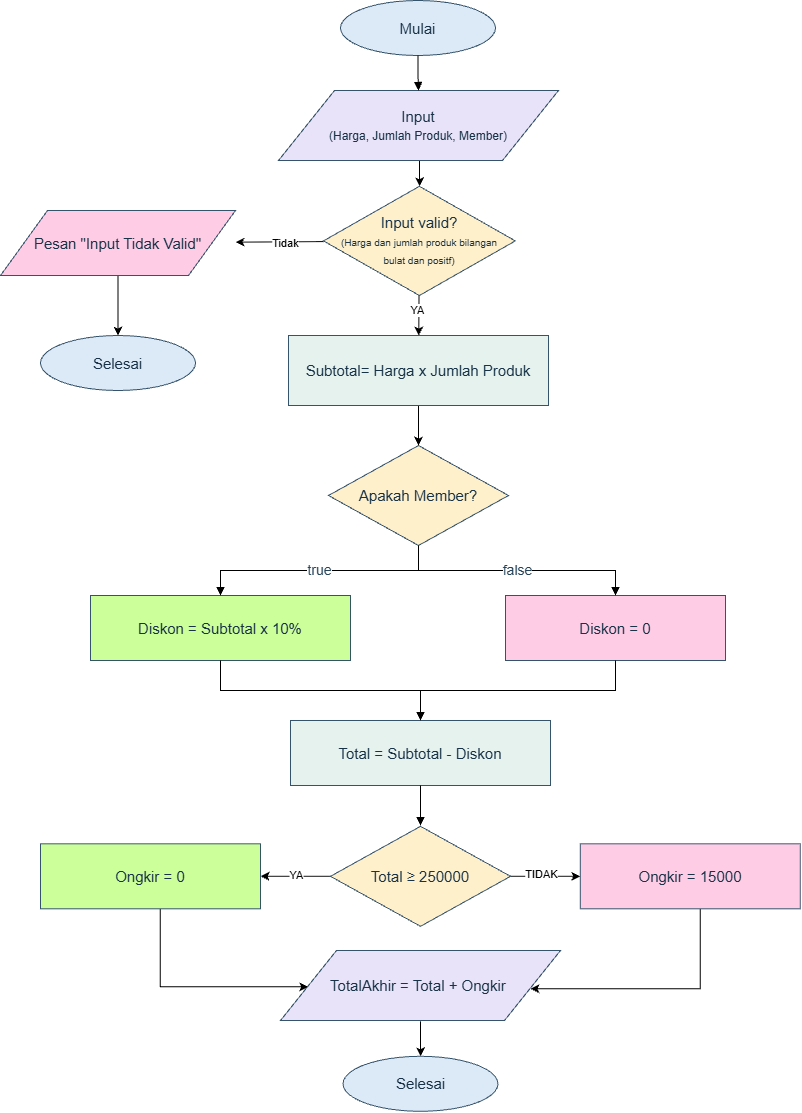

The diagram above was exported from draw.io. Its source (the exported page's mxGraphModel, read from the mxfile embedded in the PNG):
<mxGraphModel dx="1058" dy="439" grid="1" gridSize="10" guides="1" tooltips="1" connect="1" arrows="1" fold="1" page="1" pageScale="1" pageWidth="827" pageHeight="1169" math="0" shadow="0">
  <root>
    <mxCell id="0" />
    <mxCell id="1" parent="0" />
    <mxCell id="4F0CUywXj3_2y6bauDZv-25" parent="1" style="shape=ellipse;whiteSpace=wrap;html=1;rounded=0;strokeColor=#35536B;fillColor=#DCEAF7;fontColor=#183247;fontFamily=Arial;fontSize=15;align=center;verticalAlign=middle;spacing=8;aspect=fixed;" value="Mulai" vertex="1">
      <mxGeometry height="55" width="155" x="749.999951171875" y="10.00001220703125" as="geometry" />
    </mxCell>
    <mxCell id="lz1bA5SmYBg1pmYQ4D1W-1" edge="1" parent="1" source="4F0CUywXj3_2y6bauDZv-26" style="edgeStyle=elbowEdgeStyle;rounded=0;orthogonalLoop=1;jettySize=auto;html=1;defaultLabelBackgroundColor=page;" target="4F0CUywXj3_2y6bauDZv-27" value="">
      <mxGeometry relative="1" as="geometry" />
    </mxCell>
    <mxCell id="4F0CUywXj3_2y6bauDZv-26" parent="1" style="shape=parallelogram;whiteSpace=wrap;html=1;rounded=0;strokeColor=#35536B;fillColor=#E8E3F8;fontColor=#183247;fontFamily=Arial;fontSize=15;align=center;verticalAlign=middle;spacing=8;" value="Input&lt;div&gt;&lt;font style=&quot;font-size: 12px;&quot;&gt;(Harga, Jumlah Produk, Member)&lt;/font&gt;&lt;/div&gt;" vertex="1">
      <mxGeometry height="70" width="280" x="687.999951171875" y="100.00001220703125" as="geometry" />
    </mxCell>
    <mxCell id="lz1bA5SmYBg1pmYQ4D1W-5" edge="1" parent="1" source="4F0CUywXj3_2y6bauDZv-27" style="edgeStyle=none;rounded=0;orthogonalLoop=1;jettySize=auto;html=1;defaultLabelBackgroundColor=page;" target="4F0CUywXj3_2y6bauDZv-28" value="">
      <mxGeometry relative="1" as="geometry" />
    </mxCell>
    <mxCell id="lz1bA5SmYBg1pmYQ4D1W-7" connectable="0" parent="lz1bA5SmYBg1pmYQ4D1W-5" style="edgeLabel;html=1;align=center;verticalAlign=middle;resizable=0;points=[];inheritText=1;defaultLabelBackgroundColor=page;" value="Tidak" vertex="1">
      <mxGeometry relative="1" x="-0.1183" y="1" as="geometry">
        <mxPoint as="offset" />
      </mxGeometry>
    </mxCell>
    <mxCell id="lz1bA5SmYBg1pmYQ4D1W-8" edge="1" parent="1" source="4F0CUywXj3_2y6bauDZv-27" style="edgeStyle=none;rounded=0;orthogonalLoop=1;jettySize=auto;html=1;defaultLabelBackgroundColor=page;" target="4F0CUywXj3_2y6bauDZv-30" value="">
      <mxGeometry relative="1" as="geometry" />
    </mxCell>
    <mxCell id="lz1bA5SmYBg1pmYQ4D1W-9" connectable="0" parent="lz1bA5SmYBg1pmYQ4D1W-8" style="edgeLabel;html=1;align=center;verticalAlign=middle;resizable=0;points=[];inheritText=1;defaultLabelBackgroundColor=page;" value="YA" vertex="1">
      <mxGeometry relative="1" x="-0.2333" y="-2" as="geometry">
        <mxPoint as="offset" />
      </mxGeometry>
    </mxCell>
    <mxCell id="4F0CUywXj3_2y6bauDZv-27" parent="1" style="shape=rhombus;whiteSpace=wrap;html=1;rounded=0;strokeColor=#35536B;fillColor=#FFF0CC;fontColor=#183247;fontFamily=Arial;fontSize=15;align=center;verticalAlign=middle;spacing=8;" value="Input valid?&lt;div&gt;&lt;font style=&quot;font-size: 10px;&quot;&gt;(Harga dan jumlah produk bilangan bulat dan positf)&lt;/font&gt;&lt;/div&gt;" vertex="1">
      <mxGeometry height="109.2" width="191.8" x="733" y="195.8" as="geometry" />
    </mxCell>
    <mxCell id="lz1bA5SmYBg1pmYQ4D1W-12" edge="1" parent="1" source="4F0CUywXj3_2y6bauDZv-28" style="edgeStyle=none;rounded=0;orthogonalLoop=1;jettySize=auto;html=1;defaultLabelBackgroundColor=page;" target="4F0CUywXj3_2y6bauDZv-29" value="">
      <mxGeometry relative="1" as="geometry" />
    </mxCell>
    <mxCell id="4F0CUywXj3_2y6bauDZv-28" parent="1" style="shape=parallelogram;whiteSpace=wrap;html=1;rounded=0;strokeColor=#35536B;fillColor=#FFCCE6;fontColor=#183247;fontFamily=Arial;fontSize=15;align=center;verticalAlign=middle;spacing=8;" value="Pesan &quot;Input Tidak Valid&quot;" vertex="1">
      <mxGeometry height="65" width="235" x="409.999951171875" y="220.00001220703126" as="geometry" />
    </mxCell>
    <mxCell id="4F0CUywXj3_2y6bauDZv-29" parent="1" style="shape=ellipse;whiteSpace=wrap;html=1;rounded=0;strokeColor=#35536B;fillColor=#DCEAF7;fontColor=#183247;fontFamily=Arial;fontSize=15;align=center;verticalAlign=middle;spacing=8;aspect=fixed;" value="Selesai" vertex="1">
      <mxGeometry height="55" width="155" x="449.999951171875" y="345.00001220703126" as="geometry" />
    </mxCell>
    <mxCell id="lz1bA5SmYBg1pmYQ4D1W-11" edge="1" parent="1" source="4F0CUywXj3_2y6bauDZv-30" style="edgeStyle=none;rounded=0;orthogonalLoop=1;jettySize=auto;html=1;defaultLabelBackgroundColor=page;" target="4F0CUywXj3_2y6bauDZv-31" value="">
      <mxGeometry relative="1" as="geometry" />
    </mxCell>
    <mxCell id="4F0CUywXj3_2y6bauDZv-30" parent="1" style="shape=rectangle;whiteSpace=wrap;html=1;rounded=0;strokeColor=#35536B;fillColor=#E5F2EE;fontColor=#183247;fontFamily=Arial;fontSize=15;align=center;verticalAlign=middle;spacing=8;" value="Subtotal= Harga x Jumlah Produk" vertex="1">
      <mxGeometry height="70" width="260" x="697.999951171875" y="345.00001220703126" as="geometry" />
    </mxCell>
    <mxCell id="4F0CUywXj3_2y6bauDZv-31" parent="1" style="shape=rhombus;whiteSpace=wrap;html=1;rounded=0;strokeColor=#35536B;fillColor=#FFF0CC;fontColor=#183247;fontFamily=Arial;fontSize=15;align=center;verticalAlign=middle;spacing=8;" value="Apakah Member?" vertex="1">
      <mxGeometry height="100" width="180" x="737.999951171875" y="455.00001220703126" as="geometry" />
    </mxCell>
    <mxCell id="4F0CUywXj3_2y6bauDZv-32" parent="1" style="shape=rectangle;whiteSpace=wrap;html=1;rounded=0;strokeColor=#35536B;fillColor=#CCFF99;fontColor=#183247;fontFamily=Arial;fontSize=15;align=center;verticalAlign=middle;spacing=8;" value="Diskon = Subtotal x 10%" vertex="1">
      <mxGeometry height="65" width="260" x="499.99995117187495" y="605.0000122070312" as="geometry" />
    </mxCell>
    <mxCell id="4F0CUywXj3_2y6bauDZv-33" parent="1" style="shape=rectangle;whiteSpace=wrap;html=1;rounded=0;strokeColor=#35536B;fillColor=#FFCCE6;fontColor=#183247;fontFamily=Arial;fontSize=15;align=center;verticalAlign=middle;spacing=8;" value="Diskon = 0" vertex="1">
      <mxGeometry height="65" width="220" x="914.999951171875" y="605.0000122070312" as="geometry" />
    </mxCell>
    <mxCell id="4F0CUywXj3_2y6bauDZv-34" parent="1" style="shape=rectangle;whiteSpace=wrap;html=1;rounded=0;strokeColor=#35536B;fillColor=#E5F2EE;fontColor=#183247;fontFamily=Arial;fontSize=15;align=center;verticalAlign=middle;spacing=8;" value="Total = Subtotal - Diskon" vertex="1">
      <mxGeometry height="65" width="260" x="699.999951171875" y="730.0000122070312" as="geometry" />
    </mxCell>
    <mxCell id="4F0CUywXj3_2y6bauDZv-37" edge="1" parent="1" source="4F0CUywXj3_2y6bauDZv-25" style="edgeStyle=orthogonalEdgeStyle;rounded=0;orthogonalLoop=1;jettySize=auto;html=1;endArrow=block;endFill=1;strokeColor=#000000;fontSize=14;fontFamily=Arial;fontColor=#25445A;labelBackgroundColor=#FFFFFF;" target="4F0CUywXj3_2y6bauDZv-26" value="">
      <mxGeometry relative="1" as="geometry" />
    </mxCell>
    <mxCell id="4F0CUywXj3_2y6bauDZv-43" edge="1" parent="1" source="4F0CUywXj3_2y6bauDZv-31" style="edgeStyle=orthogonalEdgeStyle;rounded=0;orthogonalLoop=1;jettySize=auto;html=1;endArrow=block;endFill=1;strokeColor=#000000;fontSize=14;fontFamily=Arial;fontColor=#25445A;labelBackgroundColor=#FFFFFF;" target="4F0CUywXj3_2y6bauDZv-32" value="true">
      <mxGeometry relative="1" as="geometry" />
    </mxCell>
    <mxCell id="4F0CUywXj3_2y6bauDZv-44" edge="1" parent="1" source="4F0CUywXj3_2y6bauDZv-31" style="edgeStyle=orthogonalEdgeStyle;rounded=0;orthogonalLoop=1;jettySize=auto;html=1;endArrow=block;endFill=1;strokeColor=#000000;fontSize=14;fontFamily=Arial;fontColor=#25445A;labelBackgroundColor=#FFFFFF;fillColor=#000000;" target="4F0CUywXj3_2y6bauDZv-33" value="false">
      <mxGeometry relative="1" as="geometry" />
    </mxCell>
    <mxCell id="4F0CUywXj3_2y6bauDZv-45" edge="1" parent="1" source="4F0CUywXj3_2y6bauDZv-32" style="edgeStyle=orthogonalEdgeStyle;rounded=0;orthogonalLoop=1;jettySize=auto;html=1;endArrow=block;endFill=1;strokeColor=#000000;fontSize=14;fontFamily=Arial;fontColor=#25445A;labelBackgroundColor=#FFFFFF;" target="4F0CUywXj3_2y6bauDZv-34" value="">
      <mxGeometry relative="1" as="geometry" />
    </mxCell>
    <mxCell id="4F0CUywXj3_2y6bauDZv-46" edge="1" parent="1" source="4F0CUywXj3_2y6bauDZv-33" style="edgeStyle=orthogonalEdgeStyle;rounded=0;orthogonalLoop=1;jettySize=auto;html=1;endArrow=block;endFill=1;strokeColor=#000000;fontSize=14;fontFamily=Arial;fontColor=#25445A;labelBackgroundColor=#FFFFFF;" target="4F0CUywXj3_2y6bauDZv-34" value="">
      <mxGeometry relative="1" as="geometry" />
    </mxCell>
    <mxCell id="4F0CUywXj3_2y6bauDZv-47" edge="1" parent="1" source="4F0CUywXj3_2y6bauDZv-34" style="edgeStyle=orthogonalEdgeStyle;rounded=0;orthogonalLoop=1;jettySize=auto;html=1;endArrow=block;endFill=1;strokeColor=#000000;fontSize=14;fontFamily=Arial;fontColor=#25445A;labelBackgroundColor=#FFFFFF;" value="">
      <mxGeometry relative="1" as="geometry">
        <mxPoint x="829.999951" y="835.000012" as="targetPoint" />
      </mxGeometry>
    </mxCell>
    <mxCell id="p1whUnxK6bqxsQwA0Ee6-9" edge="1" parent="1" source="p1whUnxK6bqxsQwA0Ee6-6" style="edgeStyle=none;rounded=0;orthogonalLoop=1;jettySize=auto;html=1;entryX=1;entryY=0.5;entryDx=0;entryDy=0;defaultLabelBackgroundColor=page;" target="p1whUnxK6bqxsQwA0Ee6-8">
      <mxGeometry relative="1" as="geometry" />
    </mxCell>
    <mxCell id="p1whUnxK6bqxsQwA0Ee6-11" connectable="0" parent="p1whUnxK6bqxsQwA0Ee6-9" style="edgeLabel;html=1;align=center;verticalAlign=middle;resizable=0;points=[];inheritText=1;defaultLabelBackgroundColor=page;" value="YA" vertex="1">
      <mxGeometry relative="1" x="0.0057" y="-1" as="geometry">
        <mxPoint as="offset" />
      </mxGeometry>
    </mxCell>
    <mxCell id="p1whUnxK6bqxsQwA0Ee6-10" edge="1" parent="1" source="p1whUnxK6bqxsQwA0Ee6-6" style="edgeStyle=none;rounded=0;orthogonalLoop=1;jettySize=auto;html=1;entryX=0;entryY=0.5;entryDx=0;entryDy=0;defaultLabelBackgroundColor=page;" target="p1whUnxK6bqxsQwA0Ee6-7">
      <mxGeometry relative="1" as="geometry" />
    </mxCell>
    <mxCell id="p1whUnxK6bqxsQwA0Ee6-13" connectable="0" parent="p1whUnxK6bqxsQwA0Ee6-10" style="edgeLabel;html=1;align=center;verticalAlign=middle;resizable=0;points=[];inheritText=1;defaultLabelBackgroundColor=page;" value="TIDAK" vertex="1">
      <mxGeometry relative="1" x="-0.1175" y="2" as="geometry">
        <mxPoint as="offset" />
      </mxGeometry>
    </mxCell>
    <mxCell id="p1whUnxK6bqxsQwA0Ee6-6" parent="1" style="shape=rhombus;whiteSpace=wrap;html=1;rounded=0;strokeColor=#35536B;fillColor=#FFF0CC;fontColor=#183247;fontFamily=Arial;fontSize=15;align=center;verticalAlign=middle;spacing=8;" value="Total ≥ 250000" vertex="1">
      <mxGeometry height="100" width="180" x="740" y="835.8" as="geometry" />
    </mxCell>
    <mxCell id="p1whUnxK6bqxsQwA0Ee6-26" edge="1" parent="1" source="p1whUnxK6bqxsQwA0Ee6-7" style="edgeStyle=elbowEdgeStyle;rounded=0;orthogonalLoop=1;jettySize=auto;html=1;defaultLabelBackgroundColor=page;entryX=1;entryY=0.5;entryDx=0;entryDy=0;">
      <mxGeometry relative="1" x="0.0809" as="geometry">
        <Array as="points">
          <mxPoint x="1109.8" y="955.8" />
          <mxPoint x="1089.8" y="965.8" />
        </Array>
        <mxPoint x="940" y="998.3" as="targetPoint" />
      </mxGeometry>
    </mxCell>
    <mxCell id="p1whUnxK6bqxsQwA0Ee6-7" parent="1" style="shape=rectangle;whiteSpace=wrap;html=1;rounded=0;strokeColor=#35536B;fillColor=#FFCCE6;fontColor=#183247;fontFamily=Arial;fontSize=15;align=center;verticalAlign=middle;spacing=8;" value="Ongkir = 15000" vertex="1">
      <mxGeometry height="65" width="220" x="989.8" y="853.3" as="geometry" />
    </mxCell>
    <mxCell id="p1whUnxK6bqxsQwA0Ee6-25" edge="1" parent="1" source="p1whUnxK6bqxsQwA0Ee6-8" style="edgeStyle=elbowEdgeStyle;rounded=0;orthogonalLoop=1;jettySize=auto;html=1;defaultLabelBackgroundColor=page;entryX=0.099;entryY=0.519;entryDx=0;entryDy=0;entryPerimeter=0;" target="lz1bA5SmYBg1pmYQ4D1W-3">
      <mxGeometry relative="1" as="geometry">
        <Array as="points">
          <mxPoint x="569.8" y="945.8" />
        </Array>
        <mxPoint x="720" y="998.3" as="targetPoint" />
      </mxGeometry>
    </mxCell>
    <mxCell id="p1whUnxK6bqxsQwA0Ee6-8" parent="1" style="shape=rectangle;whiteSpace=wrap;html=1;rounded=0;strokeColor=#35536B;fillColor=#CCFF99;fontColor=#183247;fontFamily=Arial;fontSize=15;align=center;verticalAlign=middle;spacing=8;" value="Ongkir = 0" vertex="1">
      <mxGeometry height="65" width="220" x="450.00000000000006" y="853.3" as="geometry" />
    </mxCell>
    <mxCell id="p1whUnxK6bqxsQwA0Ee6-20" edge="1" parent="1" style="edgeStyle=none;rounded=0;orthogonalLoop=1;jettySize=auto;html=1;defaultLabelBackgroundColor=page;" target="p1whUnxK6bqxsQwA0Ee6-15" value="">
      <mxGeometry relative="1" as="geometry">
        <mxPoint x="830" y="1030.8" as="sourcePoint" />
      </mxGeometry>
    </mxCell>
    <mxCell id="p1whUnxK6bqxsQwA0Ee6-15" parent="1" style="shape=ellipse;whiteSpace=wrap;html=1;rounded=0;strokeColor=#35536B;fillColor=#DCEAF7;fontColor=#183247;fontFamily=Arial;fontSize=15;align=center;verticalAlign=middle;spacing=8;aspect=fixed;" value="Selesai" vertex="1">
      <mxGeometry height="55" width="155" x="752.5" y="1065.8" as="geometry" />
    </mxCell>
    <mxCell id="lz1bA5SmYBg1pmYQ4D1W-3" parent="1" style="shape=parallelogram;whiteSpace=wrap;html=1;rounded=0;strokeColor=#35536B;fillColor=#E8E3F8;fontColor=#183247;fontFamily=Arial;fontSize=15;align=center;verticalAlign=middle;spacing=8;" value="TotalAkhir = Total + Ongkir&amp;nbsp;" vertex="1">
      <mxGeometry height="70" width="280" x="690" y="960" as="geometry" />
    </mxCell>
  </root>
</mxGraphModel>